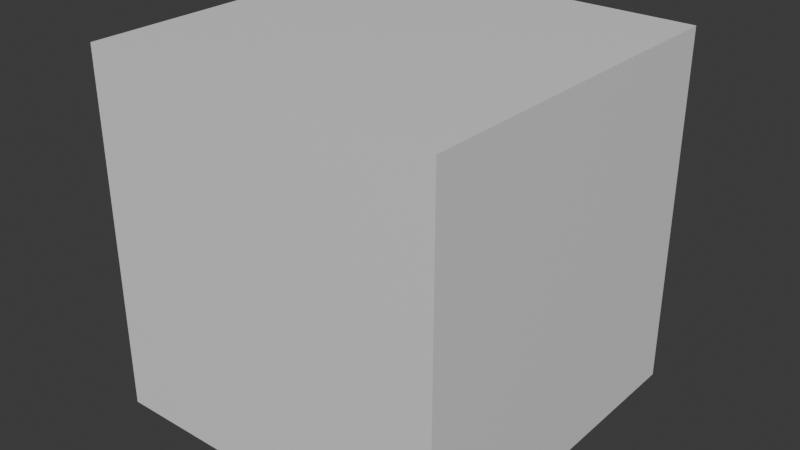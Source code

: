# Source: test.blend  (saved by Blender 4.0.36; exported with 4.5.12 LTS)
import bpy
from mathutils import Matrix  # noqa: F401  (used for matrix-valued properties, if any)

bpy.ops.wm.read_factory_settings(use_empty=True)
scene = bpy.context.scene
scene.name = 'Scene'

# ---- materials (node trees are filled in below, after node groups)
mat_material = bpy.data.materials.new('Material')
mat_material.alpha_threshold = 0.0
mat_material.use_transparent_shadow = False
mat_material.roughness = 0.5
mat_material.line_color = (0.0, 0.0, 0.0, 1.0)

# ---- material node trees
mat_material.use_nodes = True; mat_material.node_tree.nodes.clear()
_N = mat_material.node_tree.nodes; _L = mat_material.node_tree.links
n0 = _N.new('ShaderNodeOutputMaterial'); n0.name = 'Material Output'; n0.location = (300, 300)
n1 = _N.new('ShaderNodeBsdfPrincipled'); n1.name = 'Principled BSDF'; n1.location = (10, 300)
n1.inputs[3].default_value = 1.45
_L.new(n1.outputs[0], n0.inputs[0])
n0.is_active_output = True

# ---- world
world_world = bpy.data.worlds.new('World'); scene.world = world_world
world_world.use_nodes = True; world_world.node_tree.nodes.clear()
_N = world_world.node_tree.nodes; _L = world_world.node_tree.links
n0 = _N.new('ShaderNodeOutputWorld'); n0.name = 'World Output'; n0.location = (300, 300)
n1 = _N.new('ShaderNodeBackground'); n1.name = 'Background'; n1.location = (10, 300)
n1.inputs[0].default_value = (0.05088, 0.05088, 0.05088, 1.0)
_L.new(n1.outputs[0], n0.inputs[0])
n0.is_active_output = True
world_world.color = (0.05088, 0.05088, 0.05088)
world_world.use_sun_shadow = False
world_world.sun_shadow_jitter_overblur = 0.0

# ---- meshes
me_cube = bpy.data.meshes.new('Cube')
me_cube.from_pydata([(1.0, 1.0, 1.0), (1.0, 1.0, -1.0), (1.0, -1.0, 1.0), (1.0, -1.0, -1.0), (-1.0, 1.0, 1.0), (-1.0, 1.0, -1.0), (-1.0, -1.0, 1.0), (-1.0, -1.0, -1.0)], [], [(0, 4, 6, 2), (3, 2, 6, 7), (7, 6, 4, 5), (5, 1, 3, 7), (1, 0, 2, 3), (5, 4, 0, 1)])
_uv = me_cube.uv_layers.new(name='UVMap')
_uv.uv.foreach_set('vector', [0.625, 0.5, 0.875, 0.5, 0.875, 0.75, 0.625, 0.75, 0.375, 0.75, 0.625, 0.75, 0.625, 1.0, 0.375, 1.0, 0.375, 0.0, 0.625, 0.0, 0.625, 0.25, 0.375, 0.25, 0.125, 0.5, 0.375, 0.5, 0.375, 0.75, 0.125, 0.75, 0.375, 0.5, 0.625, 0.5, 0.625, 0.75, 0.375, 0.75, 0.375, 0.25, 0.625, 0.25, 0.625, 0.5, 0.375, 0.5])
me_cube.materials.append(mat_material)
me_cube.use_mirror_vertex_groups = False
me_cube.update()

# ---- objects
ob_cube = bpy.data.objects.new('Cube', me_cube)

# ---- transforms, parenting, visibility, modifiers, constraints
ob_cube.location = (0.0, 0.0, 0.0)
ob_cube.lock_rotations_4d = False
ob_cube.empty_display_type = 'ARROWS'
ob_cube.lineart.crease_threshold = 0.0

# ---- collection membership
scene.collection.objects.link(ob_cube)

# ---- scene / render settings (as saved in the file)
scene.frame_start = 1; scene.frame_end = 250; scene.frame_set(30)
scene.render.engine = 'BLENDER_EEVEE_NEXT'
scene.cycles.sampling_pattern = 'TABULATED_SOBOL'
bpy.context.view_layer.update()

# ---- added for rendering (the .blend has no active camera and no usable light): camera, sun
cam_auto = bpy.data.cameras.new('AutoCamera')
cam_auto.lens = 50.0
cam_auto.sensor_width = 36.0
cam_auto.clip_end = 1000.0
ob_auto_camera = bpy.data.objects.new('AutoCamera', cam_auto)
scene.collection.objects.link(ob_auto_camera)
ob_auto_camera.location = (3.20507, -3.84609, 2.56406)
ob_auto_camera.rotation_euler = (1.09748, -7.21219e-08, 0.694738)
scene.camera = ob_auto_camera
light_auto_sun = bpy.data.lights.new('AutoSun', 'SUN')
light_auto_sun.energy = 3.0
light_auto_sun.angle = 0.0523599
ob_auto_sun = bpy.data.objects.new('AutoSun', light_auto_sun)
scene.collection.objects.link(ob_auto_sun)
ob_auto_sun.rotation_euler = (0.872665, 0.174533, 0.523599)
bpy.context.view_layer.update()
